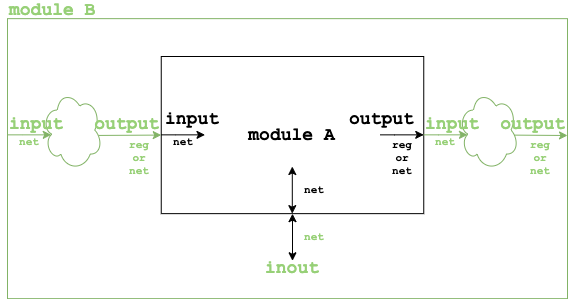

The diagram above was exported from draw.io. Its source (the exported page's mxGraphModel, read from the mxfile embedded in the PNG):
<mxGraphModel dx="961" dy="588" grid="1" gridSize="10" guides="1" tooltips="1" connect="1" arrows="1" fold="1" page="1" pageScale="1" pageWidth="827" pageHeight="1169" math="0" shadow="0">
  <root>
    <mxCell id="j3hrFNCVkQ-ckpPzHEcQ-0" />
    <mxCell id="j3hrFNCVkQ-ckpPzHEcQ-1" parent="j3hrFNCVkQ-ckpPzHEcQ-0" />
    <mxCell id="o2MlE-AW3EofG-M71c_e-19" value="module B" style="text;html=1;strokeColor=none;fillColor=none;align=left;verticalAlign=middle;whiteSpace=wrap;rounded=0;fontFamily=Courier New;fontSize=18;fontStyle=1;fontColor=#97D077;" vertex="1" parent="j3hrFNCVkQ-ckpPzHEcQ-1">
      <mxGeometry x="140" y="206.42999999999998" width="120" height="15.71" as="geometry" />
    </mxCell>
    <mxCell id="o2MlE-AW3EofG-M71c_e-18" value="" style="rounded=0;whiteSpace=wrap;html=1;fontFamily=Courier New;fontSize=22;fillColor=none;strokeColor=#82b366;" vertex="1" parent="j3hrFNCVkQ-ckpPzHEcQ-1">
      <mxGeometry x="140" y="222.14000000000001" width="560" height="280" as="geometry" />
    </mxCell>
    <mxCell id="o2MlE-AW3EofG-M71c_e-1" value="" style="rounded=0;whiteSpace=wrap;html=1;fontFamily=Courier New;fontSize=22;" vertex="1" parent="j3hrFNCVkQ-ckpPzHEcQ-1">
      <mxGeometry x="293.75" y="260" width="262.5" height="157.14285714285714" as="geometry" />
    </mxCell>
    <mxCell id="o2MlE-AW3EofG-M71c_e-2" value="" style="endArrow=classic;html=1;rounded=0;fontFamily=Courier New;fontSize=11;exitX=0.937;exitY=0.567;exitDx=0;exitDy=0;exitPerimeter=0;fontColor=#97D077;fillColor=#d5e8d4;strokeColor=#82b366;" edge="1" parent="j3hrFNCVkQ-ckpPzHEcQ-1" source="o2MlE-AW3EofG-M71c_e-27">
      <mxGeometry width="50" height="50" relative="1" as="geometry">
        <mxPoint x="250" y="338.57142857142856" as="sourcePoint" />
        <mxPoint x="293.75" y="338.57142857142856" as="targetPoint" />
      </mxGeometry>
    </mxCell>
    <mxCell id="o2MlE-AW3EofG-M71c_e-4" value="" style="endArrow=classic;html=1;rounded=0;fontFamily=Courier New;fontSize=11;" edge="1" parent="j3hrFNCVkQ-ckpPzHEcQ-1">
      <mxGeometry width="50" height="50" relative="1" as="geometry">
        <mxPoint x="293.75" y="338.3514285714286" as="sourcePoint" />
        <mxPoint x="337.5" y="338.3514285714286" as="targetPoint" />
        <Array as="points">
          <mxPoint x="308.3333333333333" y="338.3514285714286" />
        </Array>
      </mxGeometry>
    </mxCell>
    <mxCell id="o2MlE-AW3EofG-M71c_e-5" value="" style="endArrow=classic;html=1;rounded=0;fontFamily=Courier New;fontSize=11;" edge="1" parent="j3hrFNCVkQ-ckpPzHEcQ-1">
      <mxGeometry width="50" height="50" relative="1" as="geometry">
        <mxPoint x="512.5" y="338.3514285714286" as="sourcePoint" />
        <mxPoint x="556.25" y="338.3514285714286" as="targetPoint" />
        <Array as="points">
          <mxPoint x="527.0833333333333" y="338.3514285714286" />
        </Array>
      </mxGeometry>
    </mxCell>
    <mxCell id="o2MlE-AW3EofG-M71c_e-6" value="" style="endArrow=classic;startArrow=classic;html=1;rounded=0;fontFamily=Courier New;fontSize=11;" edge="1" parent="j3hrFNCVkQ-ckpPzHEcQ-1">
      <mxGeometry width="50" height="50" relative="1" as="geometry">
        <mxPoint x="425" y="464.2857142857143" as="sourcePoint" />
        <mxPoint x="425" y="417.1428571428571" as="targetPoint" />
      </mxGeometry>
    </mxCell>
    <mxCell id="o2MlE-AW3EofG-M71c_e-7" value="" style="endArrow=classic;startArrow=classic;html=1;rounded=0;fontFamily=Courier New;fontSize=11;" edge="1" parent="j3hrFNCVkQ-ckpPzHEcQ-1">
      <mxGeometry width="50" height="50" relative="1" as="geometry">
        <mxPoint x="424.79583333333335" y="417.1428571428571" as="sourcePoint" />
        <mxPoint x="424.79583333333335" y="370" as="targetPoint" />
      </mxGeometry>
    </mxCell>
    <mxCell id="o2MlE-AW3EofG-M71c_e-8" value="reg&lt;br style=&quot;font-size: 11px;&quot;&gt;or&lt;br style=&quot;font-size: 11px;&quot;&gt;net" style="text;html=1;strokeColor=none;fillColor=none;align=center;verticalAlign=middle;whiteSpace=wrap;rounded=0;fontFamily=Courier New;fontSize=11;fontStyle=1;fontColor=#97D077;" vertex="1" parent="j3hrFNCVkQ-ckpPzHEcQ-1">
      <mxGeometry x="250" y="338.57142857142856" width="43.75" height="47.14285714285714" as="geometry" />
    </mxCell>
    <mxCell id="o2MlE-AW3EofG-M71c_e-9" value="reg&lt;br style=&quot;font-size: 11px;&quot;&gt;or&lt;br style=&quot;font-size: 11px;&quot;&gt;net" style="text;html=1;strokeColor=none;fillColor=none;align=center;verticalAlign=middle;whiteSpace=wrap;rounded=0;fontFamily=Courier New;fontSize=11;fontStyle=1" vertex="1" parent="j3hrFNCVkQ-ckpPzHEcQ-1">
      <mxGeometry x="512.5" y="338.57142857142856" width="43.75" height="47.14285714285714" as="geometry" />
    </mxCell>
    <mxCell id="o2MlE-AW3EofG-M71c_e-11" value="net" style="text;html=1;strokeColor=none;fillColor=none;align=center;verticalAlign=middle;whiteSpace=wrap;rounded=0;fontFamily=Courier New;fontSize=11;fontStyle=1" vertex="1" parent="j3hrFNCVkQ-ckpPzHEcQ-1">
      <mxGeometry x="293.75" y="338.57142857142856" width="43.75" height="15.714285714285714" as="geometry" />
    </mxCell>
    <mxCell id="o2MlE-AW3EofG-M71c_e-12" value="net" style="text;html=1;strokeColor=none;fillColor=none;align=center;verticalAlign=middle;whiteSpace=wrap;rounded=0;fontFamily=Courier New;fontSize=11;fontStyle=1" vertex="1" parent="j3hrFNCVkQ-ckpPzHEcQ-1">
      <mxGeometry x="425" y="385.7142857142857" width="43.75" height="15.714285714285714" as="geometry" />
    </mxCell>
    <mxCell id="o2MlE-AW3EofG-M71c_e-13" value="net" style="text;html=1;strokeColor=none;fillColor=none;align=center;verticalAlign=middle;whiteSpace=wrap;rounded=0;fontFamily=Courier New;fontSize=11;fontStyle=1;fontColor=#97D077;" vertex="1" parent="j3hrFNCVkQ-ckpPzHEcQ-1">
      <mxGeometry x="425" y="432.8571428571429" width="43.75" height="15.714285714285714" as="geometry" />
    </mxCell>
    <mxCell id="o2MlE-AW3EofG-M71c_e-14" value="input" style="text;html=1;strokeColor=none;fillColor=none;align=right;verticalAlign=middle;whiteSpace=wrap;rounded=0;fontFamily=Courier New;fontSize=18;fontStyle=1" vertex="1" parent="j3hrFNCVkQ-ckpPzHEcQ-1">
      <mxGeometry x="310" y="315.0028571428571" width="43.75" height="15.714285714285714" as="geometry" />
    </mxCell>
    <mxCell id="o2MlE-AW3EofG-M71c_e-15" value="output" style="text;html=1;strokeColor=none;fillColor=none;align=left;verticalAlign=middle;whiteSpace=wrap;rounded=0;fontFamily=Courier New;fontSize=18;fontStyle=1" vertex="1" parent="j3hrFNCVkQ-ckpPzHEcQ-1">
      <mxGeometry x="480" y="315.0028571428571" width="43.75" height="15.714285714285714" as="geometry" />
    </mxCell>
    <mxCell id="o2MlE-AW3EofG-M71c_e-16" value="inout" style="text;html=1;strokeColor=none;fillColor=none;align=center;verticalAlign=middle;whiteSpace=wrap;rounded=0;fontFamily=Courier New;fontSize=18;fontStyle=1;fontColor=#97D077;" vertex="1" parent="j3hrFNCVkQ-ckpPzHEcQ-1">
      <mxGeometry x="403.125" y="464.2857142857143" width="43.75" height="15.714285714285714" as="geometry" />
    </mxCell>
    <mxCell id="o2MlE-AW3EofG-M71c_e-17" value="module A" style="text;html=1;strokeColor=none;fillColor=none;align=center;verticalAlign=middle;whiteSpace=wrap;rounded=0;fontFamily=Courier New;fontSize=18;fontStyle=1" vertex="1" parent="j3hrFNCVkQ-ckpPzHEcQ-1">
      <mxGeometry x="377.45" y="330.72" width="95.1" height="15.71" as="geometry" />
    </mxCell>
    <mxCell id="o2MlE-AW3EofG-M71c_e-23" value="" style="endArrow=classic;html=1;rounded=0;fontFamily=Courier New;fontSize=11;fontColor=#97D077;fillColor=#d5e8d4;strokeColor=#82b366;" edge="1" parent="j3hrFNCVkQ-ckpPzHEcQ-1">
      <mxGeometry width="50" height="50" relative="1" as="geometry">
        <mxPoint x="639.9999999999999" y="338.57142857142844" as="sourcePoint" />
        <mxPoint x="700" y="339" as="targetPoint" />
      </mxGeometry>
    </mxCell>
    <mxCell id="o2MlE-AW3EofG-M71c_e-24" value="reg&lt;br style=&quot;font-size: 11px;&quot;&gt;or&lt;br style=&quot;font-size: 11px;&quot;&gt;net" style="text;html=1;strokeColor=none;fillColor=none;align=center;verticalAlign=middle;whiteSpace=wrap;rounded=0;fontFamily=Courier New;fontSize=11;fontStyle=1;fontColor=#97D077;" vertex="1" parent="j3hrFNCVkQ-ckpPzHEcQ-1">
      <mxGeometry x="651" y="338.57142857142856" width="43.75" height="47.14285714285714" as="geometry" />
    </mxCell>
    <mxCell id="o2MlE-AW3EofG-M71c_e-22" value="" style="ellipse;shape=cloud;whiteSpace=wrap;html=1;fontFamily=Courier New;fontSize=18;fillColor=default;strokeColor=#82b366;" vertex="1" parent="j3hrFNCVkQ-ckpPzHEcQ-1">
      <mxGeometry x="591" y="293.57" width="60" height="80" as="geometry" />
    </mxCell>
    <mxCell id="o2MlE-AW3EofG-M71c_e-25" value="output" style="text;html=1;strokeColor=none;fillColor=none;align=right;verticalAlign=middle;whiteSpace=wrap;rounded=0;fontFamily=Courier New;fontSize=18;fontStyle=1;fontColor=#97D077;" vertex="1" parent="j3hrFNCVkQ-ckpPzHEcQ-1">
      <mxGeometry x="656.25" y="319.85285714285715" width="43.75" height="15.714285714285714" as="geometry" />
    </mxCell>
    <mxCell id="o2MlE-AW3EofG-M71c_e-3" value="" style="endArrow=classic;html=1;rounded=0;fontFamily=Courier New;fontSize=11;fontColor=#97D077;fillColor=#d5e8d4;strokeColor=#82b366;" edge="1" parent="j3hrFNCVkQ-ckpPzHEcQ-1">
      <mxGeometry width="50" height="50" relative="1" as="geometry">
        <mxPoint x="556.25" y="338.3514285714286" as="sourcePoint" />
        <mxPoint x="600" y="338.3514285714286" as="targetPoint" />
        <Array as="points">
          <mxPoint x="570.8333333333333" y="338.3514285714286" />
        </Array>
      </mxGeometry>
    </mxCell>
    <mxCell id="o2MlE-AW3EofG-M71c_e-10" value="net" style="text;html=1;strokeColor=none;fillColor=none;align=center;verticalAlign=middle;whiteSpace=wrap;rounded=0;fontFamily=Courier New;fontSize=11;fontStyle=1;fontColor=#97D077;" vertex="1" parent="j3hrFNCVkQ-ckpPzHEcQ-1">
      <mxGeometry x="556.25" y="338.57142857142856" width="43.75" height="15.714285714285714" as="geometry" />
    </mxCell>
    <mxCell id="o2MlE-AW3EofG-M71c_e-21" value="input" style="text;html=1;strokeColor=none;fillColor=none;align=left;verticalAlign=middle;whiteSpace=wrap;rounded=0;fontFamily=Courier New;fontSize=18;fontStyle=1;fontColor=#97D077;" vertex="1" parent="j3hrFNCVkQ-ckpPzHEcQ-1">
      <mxGeometry x="556.25" y="319.85285714285715" width="43.75" height="15.714285714285714" as="geometry" />
    </mxCell>
    <mxCell id="o2MlE-AW3EofG-M71c_e-27" value="" style="ellipse;shape=cloud;whiteSpace=wrap;html=1;fontFamily=Courier New;fontSize=18;fillColor=default;strokeColor=#82b366;" vertex="1" parent="j3hrFNCVkQ-ckpPzHEcQ-1">
      <mxGeometry x="174.75" y="293.57" width="60" height="80" as="geometry" />
    </mxCell>
    <mxCell id="o2MlE-AW3EofG-M71c_e-28" value="" style="endArrow=classic;html=1;rounded=0;fontFamily=Courier New;fontSize=11;fontColor=#97D077;fillColor=#d5e8d4;strokeColor=#82b366;" edge="1" parent="j3hrFNCVkQ-ckpPzHEcQ-1">
      <mxGeometry width="50" height="50" relative="1" as="geometry">
        <mxPoint x="140" y="338.35142857142864" as="sourcePoint" />
        <mxPoint x="183.75" y="338.35142857142864" as="targetPoint" />
        <Array as="points">
          <mxPoint x="154.58333333333326" y="338.3514285714286" />
        </Array>
      </mxGeometry>
    </mxCell>
    <mxCell id="o2MlE-AW3EofG-M71c_e-29" value="net" style="text;html=1;strokeColor=none;fillColor=none;align=center;verticalAlign=middle;whiteSpace=wrap;rounded=0;fontFamily=Courier New;fontSize=11;fontStyle=1;fontColor=#97D077;" vertex="1" parent="j3hrFNCVkQ-ckpPzHEcQ-1">
      <mxGeometry x="140" y="338.57142857142856" width="43.75" height="15.714285714285714" as="geometry" />
    </mxCell>
    <mxCell id="o2MlE-AW3EofG-M71c_e-30" value="input" style="text;html=1;strokeColor=none;fillColor=none;align=left;verticalAlign=middle;whiteSpace=wrap;rounded=0;fontFamily=Courier New;fontSize=18;fontStyle=1;fontColor=#97D077;" vertex="1" parent="j3hrFNCVkQ-ckpPzHEcQ-1">
      <mxGeometry x="140" y="319.85285714285715" width="43.75" height="15.714285714285714" as="geometry" />
    </mxCell>
    <mxCell id="o2MlE-AW3EofG-M71c_e-20" value="output" style="text;html=1;strokeColor=none;fillColor=none;align=right;verticalAlign=middle;whiteSpace=wrap;rounded=0;fontFamily=Courier New;fontSize=18;fontStyle=1;fontColor=#97D077;" vertex="1" parent="j3hrFNCVkQ-ckpPzHEcQ-1">
      <mxGeometry x="250" y="319.85285714285715" width="43.75" height="15.714285714285714" as="geometry" />
    </mxCell>
  </root>
</mxGraphModel>